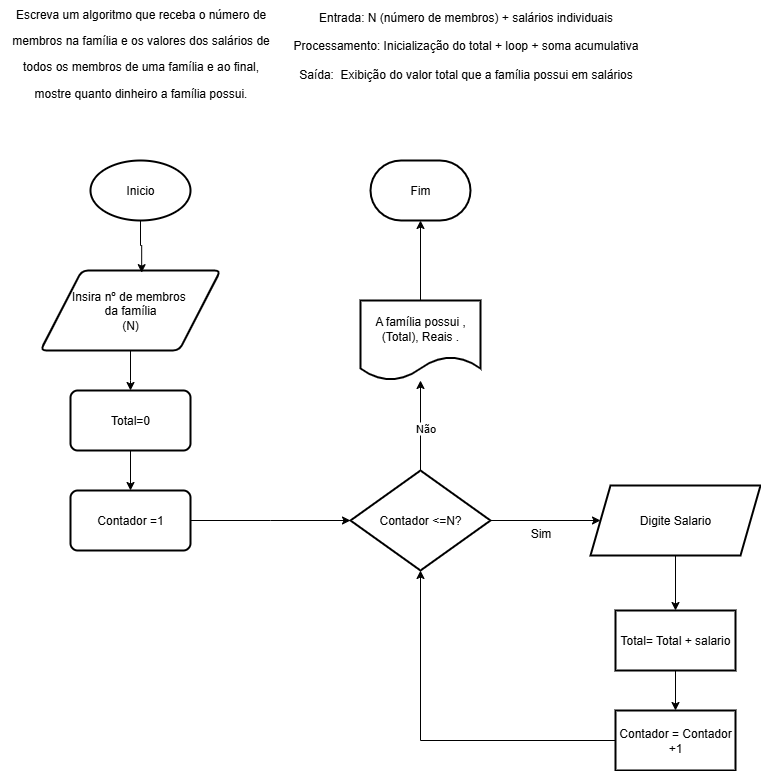

The diagram above was exported from draw.io. Its source (the exported page's mxGraphModel, read from the mxfile embedded in the PNG):
<mxGraphModel dx="1842" dy="780" grid="1" gridSize="10" guides="1" tooltips="1" connect="1" arrows="1" fold="1" page="1" pageScale="1" pageWidth="827" pageHeight="1169" math="0" shadow="0">
  <root>
    <mxCell id="0" />
    <mxCell id="1" parent="0" />
    <mxCell id="PPQzFnBJ18bxgIi3l63D-35" value="Inicio" style="strokeWidth=2;html=1;shape=mxgraph.flowchart.start_1;whiteSpace=wrap;" vertex="1" parent="1">
      <mxGeometry x="90" y="160" width="100" height="60" as="geometry" />
    </mxCell>
    <mxCell id="PPQzFnBJ18bxgIi3l63D-72" value="" style="edgeStyle=orthogonalEdgeStyle;rounded=0;orthogonalLoop=1;jettySize=auto;html=1;" edge="1" parent="1" source="PPQzFnBJ18bxgIi3l63D-36" target="PPQzFnBJ18bxgIi3l63D-39">
      <mxGeometry relative="1" as="geometry">
        <Array as="points">
          <mxPoint x="130" y="380" />
          <mxPoint x="130" y="380" />
        </Array>
      </mxGeometry>
    </mxCell>
    <mxCell id="PPQzFnBJ18bxgIi3l63D-36" value="Insira nº de membros&amp;nbsp;&lt;div&gt;da família&lt;/div&gt;&lt;div&gt;(N)&lt;/div&gt;" style="shape=parallelogram;html=1;strokeWidth=2;perimeter=parallelogramPerimeter;whiteSpace=wrap;rounded=1;arcSize=12;size=0.23;" vertex="1" parent="1">
      <mxGeometry x="40" y="270" width="180" height="80" as="geometry" />
    </mxCell>
    <mxCell id="PPQzFnBJ18bxgIi3l63D-38" style="edgeStyle=orthogonalEdgeStyle;rounded=0;orthogonalLoop=1;jettySize=auto;html=1;entryX=0.562;entryY=0.027;entryDx=0;entryDy=0;entryPerimeter=0;" edge="1" parent="1" source="PPQzFnBJ18bxgIi3l63D-35" target="PPQzFnBJ18bxgIi3l63D-36">
      <mxGeometry relative="1" as="geometry" />
    </mxCell>
    <mxCell id="PPQzFnBJ18bxgIi3l63D-54" value="" style="edgeStyle=orthogonalEdgeStyle;rounded=0;orthogonalLoop=1;jettySize=auto;html=1;" edge="1" parent="1" source="PPQzFnBJ18bxgIi3l63D-39" target="PPQzFnBJ18bxgIi3l63D-53">
      <mxGeometry relative="1" as="geometry" />
    </mxCell>
    <mxCell id="PPQzFnBJ18bxgIi3l63D-39" value="Total=0" style="whiteSpace=wrap;html=1;strokeWidth=2;rounded=1;arcSize=12;" vertex="1" parent="1">
      <mxGeometry x="70" y="390" width="120" height="60" as="geometry" />
    </mxCell>
    <mxCell id="PPQzFnBJ18bxgIi3l63D-55" style="edgeStyle=orthogonalEdgeStyle;rounded=0;orthogonalLoop=1;jettySize=auto;html=1;" edge="1" parent="1" source="PPQzFnBJ18bxgIi3l63D-53">
      <mxGeometry relative="1" as="geometry">
        <mxPoint x="349.9999999999998" y="520" as="targetPoint" />
      </mxGeometry>
    </mxCell>
    <mxCell id="PPQzFnBJ18bxgIi3l63D-53" value="Contador =1" style="whiteSpace=wrap;html=1;strokeWidth=2;rounded=1;arcSize=12;" vertex="1" parent="1">
      <mxGeometry x="70" y="490" width="120" height="60" as="geometry" />
    </mxCell>
    <mxCell id="PPQzFnBJ18bxgIi3l63D-58" value="" style="edgeStyle=orthogonalEdgeStyle;rounded=0;orthogonalLoop=1;jettySize=auto;html=1;" edge="1" parent="1" source="PPQzFnBJ18bxgIi3l63D-56" target="PPQzFnBJ18bxgIi3l63D-57">
      <mxGeometry relative="1" as="geometry" />
    </mxCell>
    <mxCell id="PPQzFnBJ18bxgIi3l63D-68" value="" style="edgeStyle=orthogonalEdgeStyle;rounded=0;orthogonalLoop=1;jettySize=auto;html=1;" edge="1" parent="1" source="PPQzFnBJ18bxgIi3l63D-56" target="PPQzFnBJ18bxgIi3l63D-67">
      <mxGeometry relative="1" as="geometry" />
    </mxCell>
    <mxCell id="PPQzFnBJ18bxgIi3l63D-71" value="Não" style="edgeLabel;html=1;align=center;verticalAlign=middle;resizable=0;points=[];" vertex="1" connectable="0" parent="PPQzFnBJ18bxgIi3l63D-68">
      <mxGeometry x="-0.0444" y="-4" relative="1" as="geometry">
        <mxPoint as="offset" />
      </mxGeometry>
    </mxCell>
    <mxCell id="PPQzFnBJ18bxgIi3l63D-56" value="Contador &amp;lt;=N?" style="strokeWidth=2;html=1;shape=mxgraph.flowchart.decision;whiteSpace=wrap;" vertex="1" parent="1">
      <mxGeometry x="350" y="470" width="140" height="100" as="geometry" />
    </mxCell>
    <mxCell id="PPQzFnBJ18bxgIi3l63D-62" value="" style="edgeStyle=orthogonalEdgeStyle;rounded=0;orthogonalLoop=1;jettySize=auto;html=1;" edge="1" parent="1" source="PPQzFnBJ18bxgIi3l63D-57" target="PPQzFnBJ18bxgIi3l63D-61">
      <mxGeometry relative="1" as="geometry" />
    </mxCell>
    <mxCell id="PPQzFnBJ18bxgIi3l63D-57" value="Digite Salario" style="shape=parallelogram;perimeter=parallelogramPerimeter;whiteSpace=wrap;html=1;fixedSize=1;strokeWidth=2;" vertex="1" parent="1">
      <mxGeometry x="590" y="485" width="170" height="70" as="geometry" />
    </mxCell>
    <mxCell id="PPQzFnBJ18bxgIi3l63D-60" value="Sim" style="text;html=1;align=center;verticalAlign=middle;resizable=0;points=[];autosize=1;strokeColor=none;fillColor=none;" vertex="1" parent="1">
      <mxGeometry x="520" y="518" width="40" height="30" as="geometry" />
    </mxCell>
    <mxCell id="PPQzFnBJ18bxgIi3l63D-64" value="" style="edgeStyle=orthogonalEdgeStyle;rounded=0;orthogonalLoop=1;jettySize=auto;html=1;" edge="1" parent="1" source="PPQzFnBJ18bxgIi3l63D-61" target="PPQzFnBJ18bxgIi3l63D-63">
      <mxGeometry relative="1" as="geometry" />
    </mxCell>
    <mxCell id="PPQzFnBJ18bxgIi3l63D-61" value="Total= Total + salario" style="whiteSpace=wrap;html=1;strokeWidth=2;" vertex="1" parent="1">
      <mxGeometry x="615" y="610" width="120" height="60" as="geometry" />
    </mxCell>
    <mxCell id="PPQzFnBJ18bxgIi3l63D-63" value="Contador = Contador +1" style="whiteSpace=wrap;html=1;strokeWidth=2;" vertex="1" parent="1">
      <mxGeometry x="615" y="710" width="120" height="60" as="geometry" />
    </mxCell>
    <mxCell id="PPQzFnBJ18bxgIi3l63D-65" style="edgeStyle=orthogonalEdgeStyle;rounded=0;orthogonalLoop=1;jettySize=auto;html=1;entryX=0.5;entryY=1;entryDx=0;entryDy=0;entryPerimeter=0;" edge="1" parent="1" source="PPQzFnBJ18bxgIi3l63D-63" target="PPQzFnBJ18bxgIi3l63D-56">
      <mxGeometry relative="1" as="geometry" />
    </mxCell>
    <mxCell id="PPQzFnBJ18bxgIi3l63D-67" value="A família possui , (Total), Reais ." style="shape=document;whiteSpace=wrap;html=1;boundedLbl=1;strokeWidth=2;" vertex="1" parent="1">
      <mxGeometry x="360" y="300" width="120" height="80" as="geometry" />
    </mxCell>
    <mxCell id="PPQzFnBJ18bxgIi3l63D-69" value="Fim" style="strokeWidth=2;html=1;shape=mxgraph.flowchart.terminator;whiteSpace=wrap;" vertex="1" parent="1">
      <mxGeometry x="370" y="160" width="100" height="60" as="geometry" />
    </mxCell>
    <mxCell id="PPQzFnBJ18bxgIi3l63D-70" style="edgeStyle=orthogonalEdgeStyle;rounded=0;orthogonalLoop=1;jettySize=auto;html=1;entryX=0.5;entryY=1;entryDx=0;entryDy=0;entryPerimeter=0;" edge="1" parent="1" source="PPQzFnBJ18bxgIi3l63D-67" target="PPQzFnBJ18bxgIi3l63D-69">
      <mxGeometry relative="1" as="geometry" />
    </mxCell>
    <mxCell id="PPQzFnBJ18bxgIi3l63D-73" value="&lt;span class=&quot;fontstyle0&quot;&gt;Escreva um algoritmo que receba o número de&lt;p&gt;&lt;/p&gt;membros na família e os valores dos salários de&lt;p&gt;&lt;/p&gt;todos os membros de uma família e ao final,&lt;p&gt;&lt;/p&gt;mostre quanto dinheiro a família possui.&lt;/span&gt; &lt;div&gt;&lt;br/&gt;&lt;/div&gt;" style="text;html=1;align=center;verticalAlign=middle;resizable=0;points=[];autosize=1;strokeColor=none;fillColor=none;" vertex="1" parent="1">
      <mxGeometry width="280" height="120" as="geometry" />
    </mxCell>
    <mxCell id="PPQzFnBJ18bxgIi3l63D-74" value="Entrada:&amp;nbsp;N (número de membros) + salários individuais&lt;div&gt;&lt;br&gt;&lt;/div&gt;&lt;div&gt;Processamento:&amp;nbsp;Inicialização do total + loop + soma acumulativa&lt;/div&gt;&lt;div&gt;&lt;br&gt;&lt;/div&gt;&lt;div&gt;Saída:&amp;nbsp; Exibição do valor total que a família possui em salários&lt;/div&gt;" style="text;html=1;align=center;verticalAlign=middle;resizable=0;points=[];autosize=1;strokeColor=none;fillColor=none;" vertex="1" parent="1">
      <mxGeometry x="280" width="370" height="90" as="geometry" />
    </mxCell>
  </root>
</mxGraphModel>